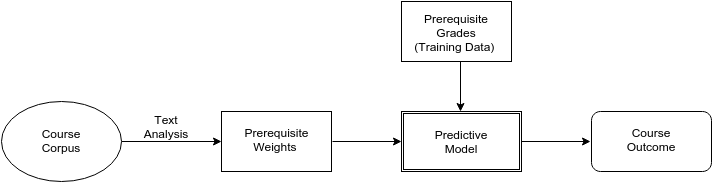

The diagram above was exported from draw.io. Its source (the exported page's mxGraphModel, read from the mxfile embedded in the PNG):
<mxGraphModel dx="1430" dy="722" grid="1" gridSize="10" guides="1" tooltips="1" connect="1" arrows="1" fold="1" page="1" pageScale="1" pageWidth="850" pageHeight="1100" background="#ffffff" math="0" shadow="0">
  <root>
    <mxCell id="0" />
    <mxCell id="1" parent="0" />
    <mxCell id="493364f8270eb94f-1" value="" style="text;html=1;strokeColor=#000000;fillColor=#ffffff;align=center;verticalAlign=middle;whiteSpace=wrap;fontFamily=Helvetica;fontSize=12;fontColor=#000000;" vertex="1" parent="1">
      <mxGeometry x="320" y="220" width="110" height="60" as="geometry" />
    </mxCell>
    <mxCell id="493364f8270eb94f-2" value="" style="endArrow=classic;html=1;" edge="1" parent="1">
      <mxGeometry width="50" height="50" relative="1" as="geometry">
        <mxPoint x="220" y="250" as="sourcePoint" />
        <mxPoint x="320" y="250" as="targetPoint" />
        <Array as="points">
          <mxPoint x="220" y="250" />
        </Array>
      </mxGeometry>
    </mxCell>
    <mxCell id="493364f8270eb94f-4" value="Text Analysis" style="text;html=1;strokeColor=none;fillColor=none;align=center;verticalAlign=middle;whiteSpace=wrap;" vertex="1" parent="1">
      <mxGeometry x="230" y="225" width="70" height="20" as="geometry" />
    </mxCell>
    <mxCell id="493364f8270eb94f-5" value="" style="ellipse;whiteSpace=wrap;html=1;" vertex="1" parent="1">
      <mxGeometry x="100" y="210" width="120" height="80" as="geometry" />
    </mxCell>
    <mxCell id="493364f8270eb94f-7" value="Course Corpus" style="text;html=1;strokeColor=none;fillColor=none;align=center;verticalAlign=middle;whiteSpace=wrap;" vertex="1" parent="1">
      <mxGeometry x="130" y="235" width="60" height="28" as="geometry" />
    </mxCell>
    <mxCell id="493364f8270eb94f-8" value="Prerequisite Weights&amp;nbsp;" style="text;html=1;strokeColor=none;fillColor=none;align=center;verticalAlign=middle;whiteSpace=wrap;" vertex="1" parent="1">
      <mxGeometry x="350" y="230" width="50" height="35" as="geometry" />
    </mxCell>
    <mxCell id="493364f8270eb94f-9" value="" style="shape=ext;double=1;whiteSpace=wrap;html=1;" vertex="1" parent="1">
      <mxGeometry x="500" y="220" width="120" height="60" as="geometry" />
    </mxCell>
    <mxCell id="493364f8270eb94f-11" value="" style="endArrow=classic;html=1;entryX=0;entryY=0.5;" edge="1" parent="1" target="493364f8270eb94f-9">
      <mxGeometry width="50" height="50" relative="1" as="geometry">
        <mxPoint x="431" y="250" as="sourcePoint" />
        <mxPoint x="500" y="245" as="targetPoint" />
      </mxGeometry>
    </mxCell>
    <mxCell id="493364f8270eb94f-13" value="Predictive Model" style="text;html=1;strokeColor=none;fillColor=none;align=center;verticalAlign=middle;whiteSpace=wrap;" vertex="1" parent="1">
      <mxGeometry x="530" y="240" width="60" height="20" as="geometry" />
    </mxCell>
    <mxCell id="493364f8270eb94f-15" value="" style="text;html=1;strokeColor=#000000;fillColor=#ffffff;align=center;verticalAlign=middle;whiteSpace=wrap;fontFamily=Helvetica;fontSize=12;fontColor=#000000;" vertex="1" parent="1">
      <mxGeometry x="500" y="110" width="110" height="60" as="geometry" />
    </mxCell>
    <mxCell id="493364f8270eb94f-16" value="Prerequisite Grades (Training Data)&amp;nbsp;" style="text;html=1;strokeColor=none;fillColor=none;align=center;verticalAlign=middle;whiteSpace=wrap;" vertex="1" parent="1">
      <mxGeometry x="510" y="123" width="90" height="35" as="geometry" />
    </mxCell>
    <mxCell id="493364f8270eb94f-17" value="" style="endArrow=classic;html=1;" edge="1" parent="1">
      <mxGeometry width="50" height="50" relative="1" as="geometry">
        <mxPoint x="559" y="170" as="sourcePoint" />
        <mxPoint x="559" y="220" as="targetPoint" />
      </mxGeometry>
    </mxCell>
    <mxCell id="493364f8270eb94f-18" value="" style="endArrow=classic;html=1;entryX=0;entryY=0.5;" edge="1" parent="1">
      <mxGeometry x="620" y="250" width="50" height="50" as="geometry">
        <mxPoint x="620" y="250" as="sourcePoint" />
        <mxPoint x="689" y="250" as="targetPoint" />
      </mxGeometry>
    </mxCell>
    <mxCell id="493364f8270eb94f-19" value="" style="rounded=1;whiteSpace=wrap;html=1;" vertex="1" parent="1">
      <mxGeometry x="690" y="220" width="120" height="60" as="geometry" />
    </mxCell>
    <mxCell id="493364f8270eb94f-20" value="Course Outcome" style="text;html=1;strokeColor=none;fillColor=none;align=center;verticalAlign=middle;whiteSpace=wrap;" vertex="1" parent="1">
      <mxGeometry x="720" y="234" width="60" height="28" as="geometry" />
    </mxCell>
  </root>
</mxGraphModel>